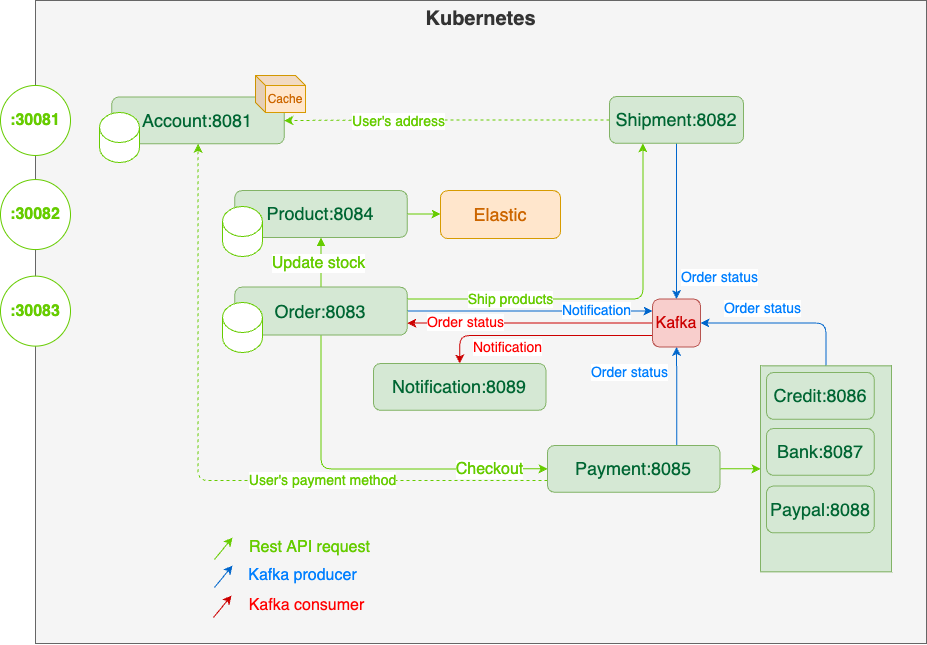

The diagram above was exported from draw.io. Its source (the exported page's mxGraphModel, read from the mxfile embedded in the PNG):
<mxGraphModel dx="1034" dy="780" grid="0" gridSize="10" guides="1" tooltips="1" connect="1" arrows="1" fold="1" page="1" pageScale="1" pageWidth="850" pageHeight="1100" math="0" shadow="0">
  <root>
    <mxCell id="0" />
    <mxCell id="1" parent="0" />
    <mxCell id="yY8UBjpgQ7rnHpMd-h-m-41" value="Kubernetes" style="rounded=0;whiteSpace=wrap;html=1;fillColor=#f5f5f5;fontColor=#333333;strokeColor=#666666;verticalAlign=top;fontSize=20;fontStyle=1" parent="1" vertex="1">
      <mxGeometry x="178" y="178" width="891" height="643" as="geometry" />
    </mxCell>
    <mxCell id="wRShOk-NERqeN0jRXSsK-1" style="edgeStyle=orthogonalEdgeStyle;rounded=1;orthogonalLoop=1;jettySize=auto;html=1;exitX=0.5;exitY=1;exitDx=0;exitDy=0;strokeColor=#0066CC;entryX=0.5;entryY=0;entryDx=0;entryDy=0;" parent="1" source="yY8UBjpgQ7rnHpMd-h-m-21" target="lvmhTescEBJAAVNrhzNN-30" edge="1">
      <mxGeometry relative="1" as="geometry">
        <mxPoint x="818.0000000000002" y="464" as="targetPoint" />
      </mxGeometry>
    </mxCell>
    <mxCell id="wRShOk-NERqeN0jRXSsK-4" value="Order status" style="edgeLabel;html=1;align=center;verticalAlign=middle;resizable=0;points=[];fontColor=#007FFF;fontSize=14;" parent="wRShOk-NERqeN0jRXSsK-1" vertex="1" connectable="0">
      <mxGeometry x="-0.0633" relative="1" as="geometry">
        <mxPoint x="43" y="60" as="offset" />
      </mxGeometry>
    </mxCell>
    <mxCell id="lvmhTescEBJAAVNrhzNN-51" style="edgeStyle=orthogonalEdgeStyle;rounded=1;orthogonalLoop=1;jettySize=auto;html=1;exitX=0;exitY=0.5;exitDx=0;exitDy=0;entryX=1;entryY=0.5;entryDx=0;entryDy=0;dashed=1;fontSize=14;fontColor=#66CC00;startArrow=none;startFill=0;endArrow=classic;endFill=1;strokeColor=#66CC00;" edge="1" parent="1" source="yY8UBjpgQ7rnHpMd-h-m-21" target="yY8UBjpgQ7rnHpMd-h-m-3">
      <mxGeometry relative="1" as="geometry" />
    </mxCell>
    <mxCell id="lvmhTescEBJAAVNrhzNN-52" value="User's address" style="edgeLabel;html=1;align=center;verticalAlign=middle;resizable=0;points=[];fontSize=14;fontColor=#66CC00;" vertex="1" connectable="0" parent="lvmhTescEBJAAVNrhzNN-51">
      <mxGeometry x="0.2986" y="1" relative="1" as="geometry">
        <mxPoint as="offset" />
      </mxGeometry>
    </mxCell>
    <mxCell id="yY8UBjpgQ7rnHpMd-h-m-21" value="Shipment:8082" style="rounded=1;whiteSpace=wrap;html=1;fillColor=#d5e8d4;strokeColor=#82b366;fontSize=18;fontColor=#006633;fontStyle=0" parent="1" vertex="1">
      <mxGeometry x="752" y="274" width="134" height="46.76" as="geometry" />
    </mxCell>
    <mxCell id="lvmhTescEBJAAVNrhzNN-7" style="edgeStyle=orthogonalEdgeStyle;rounded=1;orthogonalLoop=1;jettySize=auto;html=1;exitX=1;exitY=0.5;exitDx=0;exitDy=0;entryX=0;entryY=0.5;entryDx=0;entryDy=0;fontSize=18;fontColor=#007FFF;strokeColor=#66CC00;" edge="1" parent="1" source="yY8UBjpgQ7rnHpMd-h-m-4" target="lvmhTescEBJAAVNrhzNN-4">
      <mxGeometry relative="1" as="geometry" />
    </mxCell>
    <mxCell id="yY8UBjpgQ7rnHpMd-h-m-4" value="Product:8084" style="rounded=1;whiteSpace=wrap;html=1;fillColor=#d5e8d4;strokeColor=#82b366;fontSize=18;fontColor=#006633;fontStyle=0" parent="1" vertex="1">
      <mxGeometry x="377.32394366197184" y="368.11764705882354" width="172.3943661971831" height="46.76470588235294" as="geometry" />
    </mxCell>
    <mxCell id="XP32mOj8o-1e6zsJ-lud-27" style="edgeStyle=orthogonalEdgeStyle;rounded=1;orthogonalLoop=1;jettySize=auto;html=1;exitX=0.5;exitY=0;exitDx=0;exitDy=0;entryX=0.5;entryY=1;entryDx=0;entryDy=0;strokeColor=#66CC00;fontSize=16;fontColor=#66CC00;startArrow=none;startFill=0;endArrow=block;endFill=1;" parent="1" source="yY8UBjpgQ7rnHpMd-h-m-9" target="yY8UBjpgQ7rnHpMd-h-m-4" edge="1">
      <mxGeometry relative="1" as="geometry" />
    </mxCell>
    <mxCell id="wRShOk-NERqeN0jRXSsK-9" value="Update stock" style="edgeLabel;html=1;align=center;verticalAlign=middle;resizable=0;points=[];fontSize=16;fontColor=#66CC00;" parent="XP32mOj8o-1e6zsJ-lud-27" vertex="1" connectable="0">
      <mxGeometry x="0.0187" y="-1" relative="1" as="geometry">
        <mxPoint x="-4" y="1" as="offset" />
      </mxGeometry>
    </mxCell>
    <mxCell id="lvmhTescEBJAAVNrhzNN-3" style="edgeStyle=orthogonalEdgeStyle;rounded=1;orthogonalLoop=1;jettySize=auto;html=1;exitX=1;exitY=0.5;exitDx=0;exitDy=0;strokeColor=#0066CC;entryX=0;entryY=0.25;entryDx=0;entryDy=0;" edge="1" parent="1" source="yY8UBjpgQ7rnHpMd-h-m-9" target="lvmhTescEBJAAVNrhzNN-30">
      <mxGeometry relative="1" as="geometry">
        <mxPoint x="801.0294372515218" y="471.0294372515216" as="targetPoint" />
      </mxGeometry>
    </mxCell>
    <mxCell id="lvmhTescEBJAAVNrhzNN-31" value="Notification" style="edgeLabel;html=1;align=center;verticalAlign=middle;resizable=0;points=[];fontSize=14;fontColor=#007FFF;" vertex="1" connectable="0" parent="lvmhTescEBJAAVNrhzNN-3">
      <mxGeometry x="0.1704" y="1" relative="1" as="geometry">
        <mxPoint x="46" as="offset" />
      </mxGeometry>
    </mxCell>
    <mxCell id="lvmhTescEBJAAVNrhzNN-11" style="edgeStyle=orthogonalEdgeStyle;rounded=1;orthogonalLoop=1;jettySize=auto;html=1;exitX=0.5;exitY=1;exitDx=0;exitDy=0;entryX=0;entryY=0.5;entryDx=0;entryDy=0;fontSize=16;fontColor=#66CC00;startArrow=none;startFill=0;strokeColor=#66CC00;" edge="1" parent="1" source="yY8UBjpgQ7rnHpMd-h-m-9" target="yY8UBjpgQ7rnHpMd-h-m-12">
      <mxGeometry relative="1" as="geometry" />
    </mxCell>
    <mxCell id="lvmhTescEBJAAVNrhzNN-12" value="Checkout" style="edgeLabel;html=1;align=center;verticalAlign=middle;resizable=0;points=[];fontSize=16;fontColor=#66CC00;" vertex="1" connectable="0" parent="lvmhTescEBJAAVNrhzNN-11">
      <mxGeometry x="0.2046" y="-1" relative="1" as="geometry">
        <mxPoint x="85" y="-1" as="offset" />
      </mxGeometry>
    </mxCell>
    <mxCell id="lvmhTescEBJAAVNrhzNN-47" style="edgeStyle=orthogonalEdgeStyle;rounded=1;orthogonalLoop=1;jettySize=auto;html=1;exitX=1;exitY=0.25;exitDx=0;exitDy=0;entryX=0.25;entryY=1;entryDx=0;entryDy=0;fontSize=16;fontColor=#66CC00;startArrow=none;startFill=0;endArrow=classic;endFill=1;strokeColor=#66CC00;" edge="1" parent="1" source="yY8UBjpgQ7rnHpMd-h-m-9" target="yY8UBjpgQ7rnHpMd-h-m-21">
      <mxGeometry relative="1" as="geometry" />
    </mxCell>
    <mxCell id="lvmhTescEBJAAVNrhzNN-48" value="Ship products" style="edgeLabel;html=1;align=center;verticalAlign=middle;resizable=0;points=[];fontSize=14;fontColor=#66CC00;" vertex="1" connectable="0" parent="lvmhTescEBJAAVNrhzNN-47">
      <mxGeometry x="-0.6173" relative="1" as="geometry">
        <mxPoint x="28" as="offset" />
      </mxGeometry>
    </mxCell>
    <mxCell id="yY8UBjpgQ7rnHpMd-h-m-9" value="Order:8083" style="rounded=1;whiteSpace=wrap;html=1;fillColor=#d5e8d4;strokeColor=#82b366;fontSize=18;fontColor=#006633;fontStyle=0" parent="1" vertex="1">
      <mxGeometry x="377.3239436619718" y="464.6170588235294" width="172.3943661971831" height="48" as="geometry" />
    </mxCell>
    <mxCell id="wRShOk-NERqeN0jRXSsK-3" style="edgeStyle=orthogonalEdgeStyle;rounded=1;orthogonalLoop=1;jettySize=auto;html=1;exitX=0.75;exitY=0;exitDx=0;exitDy=0;entryX=0.5;entryY=1;entryDx=0;entryDy=0;strokeColor=#0066CC;startArrow=none;startFill=0;" parent="1" source="yY8UBjpgQ7rnHpMd-h-m-12" target="lvmhTescEBJAAVNrhzNN-30" edge="1">
      <mxGeometry relative="1" as="geometry">
        <mxPoint x="818.0000000000002" y="512" as="targetPoint" />
      </mxGeometry>
    </mxCell>
    <mxCell id="wRShOk-NERqeN0jRXSsK-6" value="Order status" style="edgeLabel;html=1;align=center;verticalAlign=middle;resizable=0;points=[];fontSize=14;fontColor=#007FFF;" parent="wRShOk-NERqeN0jRXSsK-3" vertex="1" connectable="0">
      <mxGeometry x="-0.3592" y="-1" relative="1" as="geometry">
        <mxPoint x="84" y="-106" as="offset" />
      </mxGeometry>
    </mxCell>
    <mxCell id="wRShOk-NERqeN0jRXSsK-10" value="Order status" style="edgeLabel;html=1;align=center;verticalAlign=middle;resizable=0;points=[];fontSize=14;fontColor=#007FFF;" parent="wRShOk-NERqeN0jRXSsK-3" vertex="1" connectable="0">
      <mxGeometry x="-0.7095" relative="1" as="geometry">
        <mxPoint x="-48" y="-59" as="offset" />
      </mxGeometry>
    </mxCell>
    <mxCell id="lvmhTescEBJAAVNrhzNN-24" style="edgeStyle=orthogonalEdgeStyle;rounded=1;orthogonalLoop=1;jettySize=auto;html=1;exitX=1;exitY=0.5;exitDx=0;exitDy=0;entryX=0;entryY=0.5;entryDx=0;entryDy=0;fontSize=16;fontColor=#66CC00;startArrow=none;startFill=0;strokeColor=#66CC00;" edge="1" parent="1" source="yY8UBjpgQ7rnHpMd-h-m-12" target="XP32mOj8o-1e6zsJ-lud-31">
      <mxGeometry relative="1" as="geometry" />
    </mxCell>
    <mxCell id="lvmhTescEBJAAVNrhzNN-50" style="edgeStyle=orthogonalEdgeStyle;rounded=1;orthogonalLoop=1;jettySize=auto;html=1;exitX=0;exitY=0.75;exitDx=0;exitDy=0;fontSize=14;fontColor=#66CC00;startArrow=none;startFill=0;endArrow=classic;endFill=1;strokeColor=#66CC00;dashed=1;" edge="1" parent="1" source="yY8UBjpgQ7rnHpMd-h-m-12" target="yY8UBjpgQ7rnHpMd-h-m-3">
      <mxGeometry relative="1" as="geometry" />
    </mxCell>
    <mxCell id="lvmhTescEBJAAVNrhzNN-53" value="User's payment method" style="edgeLabel;html=1;align=center;verticalAlign=middle;resizable=0;points=[];fontSize=14;fontColor=#66CC00;" vertex="1" connectable="0" parent="lvmhTescEBJAAVNrhzNN-50">
      <mxGeometry x="-0.3423" relative="1" as="geometry">
        <mxPoint as="offset" />
      </mxGeometry>
    </mxCell>
    <mxCell id="yY8UBjpgQ7rnHpMd-h-m-12" value="Payment:8085" style="rounded=1;whiteSpace=wrap;html=1;fillColor=#d5e8d4;strokeColor=#82b366;fontSize=18;fontColor=#006633;fontStyle=0" parent="1" vertex="1">
      <mxGeometry x="689.9997183098592" y="622.9770588235293" width="172.3943661971831" height="46.76470588235294" as="geometry" />
    </mxCell>
    <mxCell id="yY8UBjpgQ7rnHpMd-h-m-46" value="" style="shape=cylinder3;whiteSpace=wrap;html=1;boundedLbl=1;backgroundOutline=1;size=15;strokeColor=#66CC00;" parent="1" vertex="1">
      <mxGeometry x="365" y="384" width="40" height="50" as="geometry" />
    </mxCell>
    <mxCell id="yY8UBjpgQ7rnHpMd-h-m-47" value="" style="shape=cylinder3;whiteSpace=wrap;html=1;boundedLbl=1;backgroundOutline=1;size=15;strokeColor=#66CC00;" parent="1" vertex="1">
      <mxGeometry x="365" y="480" width="40" height="50" as="geometry" />
    </mxCell>
    <mxCell id="XP32mOj8o-1e6zsJ-lud-13" value="&lt;font style=&quot;font-size: 16px;&quot;&gt;:30081&lt;/font&gt;" style="ellipse;whiteSpace=wrap;html=1;aspect=fixed;fontSize=16;fontColor=#66CC00;strokeColor=#66CC00;fontStyle=1" parent="1" vertex="1">
      <mxGeometry x="143" y="262.97" width="70" height="70" as="geometry" />
    </mxCell>
    <mxCell id="XP32mOj8o-1e6zsJ-lud-14" value="&lt;font style=&quot;font-size: 16px;&quot;&gt;:30082&lt;/font&gt;" style="ellipse;whiteSpace=wrap;html=1;aspect=fixed;fontSize=16;fontColor=#66CC00;strokeColor=#66CC00;fontStyle=1" parent="1" vertex="1">
      <mxGeometry x="143" y="357.06" width="70" height="70" as="geometry" />
    </mxCell>
    <mxCell id="XP32mOj8o-1e6zsJ-lud-15" value="&lt;font style=&quot;font-size: 16px;&quot;&gt;:30083&lt;/font&gt;" style="ellipse;whiteSpace=wrap;html=1;aspect=fixed;fontSize=16;fontColor=#66CC00;strokeColor=#66CC00;fontStyle=1" parent="1" vertex="1">
      <mxGeometry x="143" y="453.62" width="70" height="70" as="geometry" />
    </mxCell>
    <mxCell id="lvmhTescEBJAAVNrhzNN-29" style="edgeStyle=orthogonalEdgeStyle;rounded=1;orthogonalLoop=1;jettySize=auto;html=1;exitX=0;exitY=0.5;exitDx=0;exitDy=0;entryX=1;entryY=0.75;entryDx=0;entryDy=0;fontSize=16;fontColor=#66CC00;startArrow=none;startFill=0;endArrow=classic;endFill=1;strokeColor=#CC0000;" edge="1" parent="1" source="lvmhTescEBJAAVNrhzNN-30" target="yY8UBjpgQ7rnHpMd-h-m-9">
      <mxGeometry relative="1" as="geometry">
        <mxPoint x="793.9999999999984" y="488" as="sourcePoint" />
      </mxGeometry>
    </mxCell>
    <mxCell id="lvmhTescEBJAAVNrhzNN-4" value="&lt;font style=&quot;font-size: 18px;&quot;&gt;Elastic&lt;/font&gt;" style="rounded=1;whiteSpace=wrap;html=1;fillColor=#ffe6cc;strokeColor=#d79b00;fontColor=#CC6600;" vertex="1" parent="1">
      <mxGeometry x="583" y="368.12" width="120" height="47.88" as="geometry" />
    </mxCell>
    <mxCell id="lvmhTescEBJAAVNrhzNN-23" style="edgeStyle=orthogonalEdgeStyle;rounded=1;orthogonalLoop=1;jettySize=auto;html=1;exitX=0.5;exitY=0;exitDx=0;exitDy=0;fontSize=16;fontColor=#66CC00;startArrow=none;startFill=0;strokeColor=#0066CC;entryX=1;entryY=0.5;entryDx=0;entryDy=0;" edge="1" parent="1" source="XP32mOj8o-1e6zsJ-lud-31" target="lvmhTescEBJAAVNrhzNN-30">
      <mxGeometry relative="1" as="geometry">
        <mxPoint x="842.0000000000002" y="488" as="targetPoint" />
      </mxGeometry>
    </mxCell>
    <mxCell id="XP32mOj8o-1e6zsJ-lud-31" value="Transaction" style="rounded=0;whiteSpace=wrap;html=1;fontSize=18;fillColor=#d5e8d4;strokeColor=#82b366;verticalAlign=top;fontColor=#006600;" parent="1" vertex="1">
      <mxGeometry x="903" y="543.37" width="131" height="205.98" as="geometry" />
    </mxCell>
    <mxCell id="yY8UBjpgQ7rnHpMd-h-m-13" value="Credit:8086" style="rounded=1;whiteSpace=wrap;html=1;fillColor=#d5e8d4;strokeColor=#82b366;fontSize=18;fontColor=#006633;fontStyle=0" parent="1" vertex="1">
      <mxGeometry x="908.9718309859155" y="550.0029411764706" width="107.74647887323944" height="46.76470588235294" as="geometry" />
    </mxCell>
    <mxCell id="yY8UBjpgQ7rnHpMd-h-m-14" value="Bank:8087" style="rounded=1;whiteSpace=wrap;html=1;fillColor=#d5e8d4;strokeColor=#82b366;fontSize=18;fontColor=#006633;fontStyle=0" parent="1" vertex="1">
      <mxGeometry x="908.9718309859155" y="606.0041176470587" width="107.74647887323944" height="46.76470588235294" as="geometry" />
    </mxCell>
    <mxCell id="yY8UBjpgQ7rnHpMd-h-m-15" value="Paypal:8088" style="rounded=1;whiteSpace=wrap;html=1;fillColor=#d5e8d4;strokeColor=#82b366;fontSize=18;fontColor=#006633;fontStyle=0" parent="1" vertex="1">
      <mxGeometry x="908.9718309859155" y="663.535294117647" width="107.74647887323944" height="46.76470588235294" as="geometry" />
    </mxCell>
    <mxCell id="lvmhTescEBJAAVNrhzNN-27" style="edgeStyle=orthogonalEdgeStyle;rounded=1;orthogonalLoop=1;jettySize=auto;html=1;exitX=0.5;exitY=0;exitDx=0;exitDy=0;entryX=0;entryY=0.75;entryDx=0;entryDy=0;fontSize=16;fontColor=#66CC00;startArrow=classic;startFill=1;strokeColor=#CC0000;endArrow=none;endFill=0;" edge="1" parent="1" source="lvmhTescEBJAAVNrhzNN-25" target="lvmhTescEBJAAVNrhzNN-30">
      <mxGeometry relative="1" as="geometry">
        <mxPoint x="801.0294372515218" y="504.9705627484784" as="targetPoint" />
        <Array as="points">
          <mxPoint x="602" y="513" />
          <mxPoint x="795" y="513" />
        </Array>
      </mxGeometry>
    </mxCell>
    <mxCell id="lvmhTescEBJAAVNrhzNN-32" value="Notification" style="edgeLabel;html=1;align=center;verticalAlign=middle;resizable=0;points=[];fontSize=14;fontColor=#FF0000;" vertex="1" connectable="0" parent="lvmhTescEBJAAVNrhzNN-27">
      <mxGeometry x="-0.1525" y="1" relative="1" as="geometry">
        <mxPoint x="-19" y="13" as="offset" />
      </mxGeometry>
    </mxCell>
    <mxCell id="lvmhTescEBJAAVNrhzNN-25" value="Notification:8089" style="rounded=1;whiteSpace=wrap;html=1;fillColor=#d5e8d4;strokeColor=#82b366;fontSize=18;fontColor=#006633;fontStyle=0" vertex="1" parent="1">
      <mxGeometry x="515.9997183098592" y="540.9970588235293" width="172.3943661971831" height="46.76470588235294" as="geometry" />
    </mxCell>
    <mxCell id="lvmhTescEBJAAVNrhzNN-30" value="Kafka" style="rounded=1;whiteSpace=wrap;html=1;fontSize=16;fillColor=#f8cecc;strokeColor=#b85450;fontColor=#CC0000;" vertex="1" parent="1">
      <mxGeometry x="795" y="476.5" width="48" height="48" as="geometry" />
    </mxCell>
    <mxCell id="lvmhTescEBJAAVNrhzNN-33" value="Order status" style="edgeLabel;html=1;align=center;verticalAlign=middle;resizable=0;points=[];fontSize=14;fontColor=#FF0000;" vertex="1" connectable="0" parent="1">
      <mxGeometry x="607.9964532801656" y="499.5044039953924" as="geometry" />
    </mxCell>
    <mxCell id="lvmhTescEBJAAVNrhzNN-37" value="" style="endArrow=classic;html=1;rounded=1;fontSize=16;fontColor=#CC0000;strokeColor=#66CC00;" edge="1" parent="1">
      <mxGeometry width="50" height="50" relative="1" as="geometry">
        <mxPoint x="357" y="737" as="sourcePoint" />
        <mxPoint x="375" y="715" as="targetPoint" />
      </mxGeometry>
    </mxCell>
    <mxCell id="lvmhTescEBJAAVNrhzNN-38" value="" style="endArrow=classic;html=1;rounded=1;fontSize=16;fontColor=#CC0000;strokeColor=#0066CC;" edge="1" parent="1">
      <mxGeometry width="50" height="50" relative="1" as="geometry">
        <mxPoint x="357" y="765" as="sourcePoint" />
        <mxPoint x="375" y="743" as="targetPoint" />
      </mxGeometry>
    </mxCell>
    <mxCell id="lvmhTescEBJAAVNrhzNN-39" value="" style="endArrow=classic;html=1;rounded=1;fontSize=16;fontColor=#CC0000;strokeColor=#CC0000;" edge="1" parent="1">
      <mxGeometry width="50" height="50" relative="1" as="geometry">
        <mxPoint x="356" y="795" as="sourcePoint" />
        <mxPoint x="374" y="773" as="targetPoint" />
      </mxGeometry>
    </mxCell>
    <mxCell id="lvmhTescEBJAAVNrhzNN-40" value="Rest API request" style="text;html=1;strokeColor=none;fillColor=none;align=center;verticalAlign=middle;whiteSpace=wrap;rounded=0;fontSize=16;fontColor=#66CC00;" vertex="1" parent="1">
      <mxGeometry x="377.32" y="710.3" width="150.68" height="30" as="geometry" />
    </mxCell>
    <mxCell id="lvmhTescEBJAAVNrhzNN-41" value="Kafka producer" style="text;html=1;strokeColor=none;fillColor=none;align=center;verticalAlign=middle;whiteSpace=wrap;rounded=0;fontSize=16;fontColor=#007FFF;" vertex="1" parent="1">
      <mxGeometry x="375.32" y="738" width="141" height="30" as="geometry" />
    </mxCell>
    <mxCell id="lvmhTescEBJAAVNrhzNN-42" value="Kafka consumer" style="text;html=1;strokeColor=none;fillColor=none;align=center;verticalAlign=middle;whiteSpace=wrap;rounded=0;fontSize=16;fontColor=#FF0000;" vertex="1" parent="1">
      <mxGeometry x="379.15999999999997" y="768" width="141" height="30" as="geometry" />
    </mxCell>
    <mxCell id="lvmhTescEBJAAVNrhzNN-49" value="" style="group" vertex="1" connectable="0" parent="1">
      <mxGeometry x="242" y="253" width="206" height="87" as="geometry" />
    </mxCell>
    <mxCell id="yY8UBjpgQ7rnHpMd-h-m-3" value="Account:8081" style="rounded=1;whiteSpace=wrap;html=1;fillColor=#d5e8d4;strokeColor=#82b366;fontSize=18;fontColor=#006633;fontStyle=0" parent="lvmhTescEBJAAVNrhzNN-49" vertex="1">
      <mxGeometry x="12.323943661971839" y="21.588235294117624" width="172.3943661971831" height="46.76470588235294" as="geometry" />
    </mxCell>
    <mxCell id="yY8UBjpgQ7rnHpMd-h-m-43" value="" style="shape=cylinder3;whiteSpace=wrap;html=1;boundedLbl=1;backgroundOutline=1;size=15;strokeColor=#66CC00;" parent="lvmhTescEBJAAVNrhzNN-49" vertex="1">
      <mxGeometry y="37" width="40" height="50" as="geometry" />
    </mxCell>
    <mxCell id="lvmhTescEBJAAVNrhzNN-14" value="Cache" style="shape=cube;whiteSpace=wrap;html=1;boundedLbl=1;backgroundOutline=1;darkOpacity=0.05;darkOpacity2=0.1;fontSize=12;size=10;fillColor=#ffe6cc;strokeColor=#d79b00;fontColor=#CC6600;" vertex="1" parent="lvmhTescEBJAAVNrhzNN-49">
      <mxGeometry x="156" width="50" height="37" as="geometry" />
    </mxCell>
  </root>
</mxGraphModel>